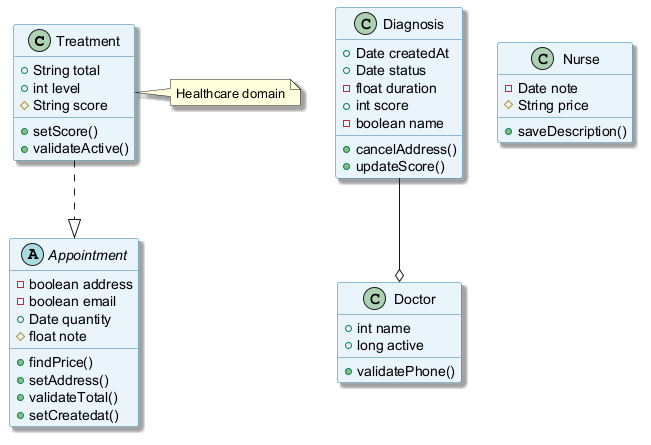

The diagram above was rendered by PlantUML. Its source (embedded in the PNG):
@startuml
skinparam backgroundColor #FFFFFF
skinparam classBackgroundColor #E8F4FA
skinparam classBorderColor #2C7DA0
skinparam shadowing true
class Treatment {
  +String total
  +int level
  #String score
  +setScore()
  +validateActive()
}
abstract class Appointment {
  -boolean address
  -boolean email
  +Date quantity
  #float note
  +findPrice()
  +setAddress()
  +validateTotal()
  +setCreatedat()
}
class Diagnosis {
  +Date createdAt
  +Date status
  -float duration
  +int score
  -boolean name
  +cancelAddress()
  +updateScore()
}
class Nurse {
  -Date note
  #String price
  +saveDescription()
}
class Doctor {
  +int name
  +long active
  +validatePhone()
}
Treatment ..|> Appointment
Diagnosis --o Doctor
note right of Treatment : Healthcare domain
@enduml